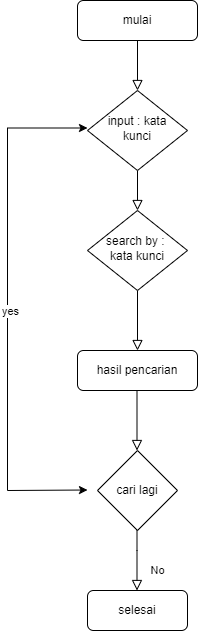

The diagram above was exported from draw.io. Its source (the exported page's mxGraphModel, read from the mxfile embedded in the PNG):
<mxGraphModel dx="880" dy="478" grid="1" gridSize="10" guides="1" tooltips="1" connect="1" arrows="1" fold="1" page="1" pageScale="1" pageWidth="827" pageHeight="1169" math="0" shadow="0">
  <root>
    <mxCell id="WIyWlLk6GJQsqaUBKTNV-0" />
    <mxCell id="WIyWlLk6GJQsqaUBKTNV-1" parent="WIyWlLk6GJQsqaUBKTNV-0" />
    <mxCell id="WIyWlLk6GJQsqaUBKTNV-2" value="" style="rounded=0;html=1;jettySize=auto;orthogonalLoop=1;fontSize=11;endArrow=block;endFill=0;endSize=8;strokeWidth=1;shadow=0;labelBackgroundColor=none;edgeStyle=orthogonalEdgeStyle;" parent="WIyWlLk6GJQsqaUBKTNV-1" source="WIyWlLk6GJQsqaUBKTNV-3" target="WIyWlLk6GJQsqaUBKTNV-6" edge="1">
      <mxGeometry relative="1" as="geometry" />
    </mxCell>
    <mxCell id="WIyWlLk6GJQsqaUBKTNV-3" value="mulai" style="rounded=1;whiteSpace=wrap;html=1;fontSize=12;glass=0;strokeWidth=1;shadow=0;" parent="WIyWlLk6GJQsqaUBKTNV-1" vertex="1">
      <mxGeometry x="160" y="80" width="120" height="40" as="geometry" />
    </mxCell>
    <mxCell id="WIyWlLk6GJQsqaUBKTNV-4" value="" style="rounded=0;html=1;jettySize=auto;orthogonalLoop=1;fontSize=11;endArrow=block;endFill=0;endSize=8;strokeWidth=1;shadow=0;labelBackgroundColor=none;edgeStyle=orthogonalEdgeStyle;" parent="WIyWlLk6GJQsqaUBKTNV-1" source="WIyWlLk6GJQsqaUBKTNV-6" target="WIyWlLk6GJQsqaUBKTNV-10" edge="1">
      <mxGeometry y="20" relative="1" as="geometry">
        <mxPoint as="offset" />
      </mxGeometry>
    </mxCell>
    <mxCell id="WIyWlLk6GJQsqaUBKTNV-6" value="input : kata kunci" style="rhombus;whiteSpace=wrap;html=1;shadow=0;fontFamily=Helvetica;fontSize=12;align=center;strokeWidth=1;spacing=6;spacingTop=-4;" parent="WIyWlLk6GJQsqaUBKTNV-1" vertex="1">
      <mxGeometry x="170" y="170" width="100" height="80" as="geometry" />
    </mxCell>
    <mxCell id="WIyWlLk6GJQsqaUBKTNV-8" value="" style="rounded=0;html=1;jettySize=auto;orthogonalLoop=1;fontSize=11;endArrow=block;endFill=0;endSize=8;strokeWidth=1;shadow=0;labelBackgroundColor=none;edgeStyle=orthogonalEdgeStyle;" parent="WIyWlLk6GJQsqaUBKTNV-1" source="WIyWlLk6GJQsqaUBKTNV-10" target="WIyWlLk6GJQsqaUBKTNV-11" edge="1">
      <mxGeometry x="0.3333" y="20" relative="1" as="geometry">
        <mxPoint as="offset" />
      </mxGeometry>
    </mxCell>
    <mxCell id="WIyWlLk6GJQsqaUBKTNV-10" value="search by :&amp;nbsp;&lt;br&gt;kata kunci" style="rhombus;whiteSpace=wrap;html=1;shadow=0;fontFamily=Helvetica;fontSize=12;align=center;strokeWidth=1;spacing=6;spacingTop=-4;" parent="WIyWlLk6GJQsqaUBKTNV-1" vertex="1">
      <mxGeometry x="170" y="290" width="100" height="80" as="geometry" />
    </mxCell>
    <mxCell id="WIyWlLk6GJQsqaUBKTNV-11" value="hasil pencarian" style="rounded=1;whiteSpace=wrap;html=1;fontSize=12;glass=0;strokeWidth=1;shadow=0;" parent="WIyWlLk6GJQsqaUBKTNV-1" vertex="1">
      <mxGeometry x="160" y="430" width="120" height="40" as="geometry" />
    </mxCell>
    <mxCell id="bu-dTcS_oVpbSlEB8NdL-6" value="cari lagi" style="rhombus;whiteSpace=wrap;html=1;" vertex="1" parent="WIyWlLk6GJQsqaUBKTNV-1">
      <mxGeometry x="180" y="530" width="80" height="80" as="geometry" />
    </mxCell>
    <mxCell id="bu-dTcS_oVpbSlEB8NdL-7" value="selesai" style="rounded=1;whiteSpace=wrap;html=1;" vertex="1" parent="WIyWlLk6GJQsqaUBKTNV-1">
      <mxGeometry x="170" y="670" width="100" height="40" as="geometry" />
    </mxCell>
    <mxCell id="bu-dTcS_oVpbSlEB8NdL-10" value="" style="rounded=0;html=1;jettySize=auto;orthogonalLoop=1;fontSize=11;endArrow=block;endFill=0;endSize=8;strokeWidth=1;shadow=0;labelBackgroundColor=none;edgeStyle=orthogonalEdgeStyle;" edge="1" parent="WIyWlLk6GJQsqaUBKTNV-1">
      <mxGeometry x="0.3333" y="20" relative="1" as="geometry">
        <mxPoint as="offset" />
        <mxPoint x="219.5" y="470" as="sourcePoint" />
        <mxPoint x="219.5" y="530" as="targetPoint" />
      </mxGeometry>
    </mxCell>
    <mxCell id="bu-dTcS_oVpbSlEB8NdL-11" value="No" style="rounded=0;html=1;jettySize=auto;orthogonalLoop=1;fontSize=11;endArrow=block;endFill=0;endSize=8;strokeWidth=1;shadow=0;labelBackgroundColor=none;edgeStyle=orthogonalEdgeStyle;" edge="1" parent="WIyWlLk6GJQsqaUBKTNV-1">
      <mxGeometry x="0.3333" y="20" relative="1" as="geometry">
        <mxPoint as="offset" />
        <mxPoint x="219.5" y="610" as="sourcePoint" />
        <mxPoint x="219.5" y="670" as="targetPoint" />
        <Array as="points">
          <mxPoint x="219.5" y="630" />
          <mxPoint x="219.5" y="630" />
        </Array>
      </mxGeometry>
    </mxCell>
    <mxCell id="bu-dTcS_oVpbSlEB8NdL-13" value="" style="endArrow=classic;html=1;rounded=0;" edge="1" parent="WIyWlLk6GJQsqaUBKTNV-1">
      <mxGeometry width="50" height="50" relative="1" as="geometry">
        <mxPoint x="90" y="570" as="sourcePoint" />
        <mxPoint x="170" y="207.5" as="targetPoint" />
        <Array as="points">
          <mxPoint x="90" y="207.5" />
        </Array>
      </mxGeometry>
    </mxCell>
    <mxCell id="bu-dTcS_oVpbSlEB8NdL-16" value="yes" style="edgeLabel;html=1;align=center;verticalAlign=middle;resizable=0;points=[];" vertex="1" connectable="0" parent="bu-dTcS_oVpbSlEB8NdL-13">
      <mxGeometry x="-0.1864" y="-2" relative="1" as="geometry">
        <mxPoint as="offset" />
      </mxGeometry>
    </mxCell>
    <mxCell id="bu-dTcS_oVpbSlEB8NdL-14" value="" style="endArrow=classic;html=1;rounded=0;" edge="1" parent="WIyWlLk6GJQsqaUBKTNV-1">
      <mxGeometry width="50" height="50" relative="1" as="geometry">
        <mxPoint x="90" y="570" as="sourcePoint" />
        <mxPoint x="170" y="569.5" as="targetPoint" />
      </mxGeometry>
    </mxCell>
  </root>
</mxGraphModel>